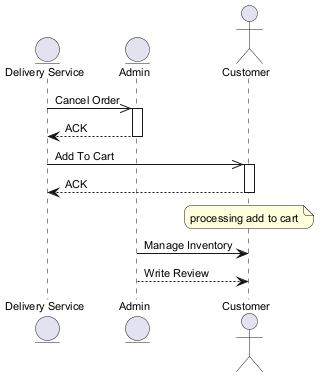

The diagram above was rendered by PlantUML. Its source (embedded in the PNG):
@startuml
skinparam backgroundColor #FFFFFF
skinparam roundCorner 15
skinparam defaultFontSize 11
entity "Delivery Service" as DS
entity "Admin" as A
actor "Customer" as C
DS ->> A : Cancel Order
activate A
A --> DS : ACK
deactivate A
DS ->> C : Add To Cart
activate C
C --> DS : ACK
deactivate C
note over C : processing add to cart
A -> C : Manage Inventory
A --> C : Write Review
@enduml